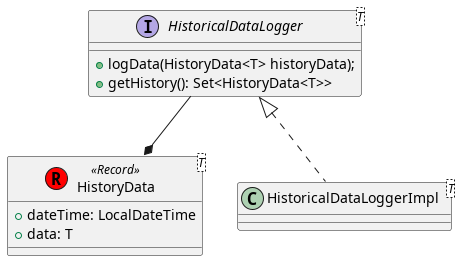

The diagram above was rendered by PlantUML. Its source (embedded in the PNG):
@startuml graph-model

class HistoryData<T> <<Record>> <<(R, red)>> {
    + dateTime: LocalDateTime
    + data: T
}

interface HistoricalDataLogger<T> {
    + logData(HistoryData<T> historyData);
    + getHistory(): Set<HistoryData<T>> 
}

class HistoricalDataLoggerImpl<T> implements HistoricalDataLogger {}

HistoricalDataLogger --* HistoryData

@enduml